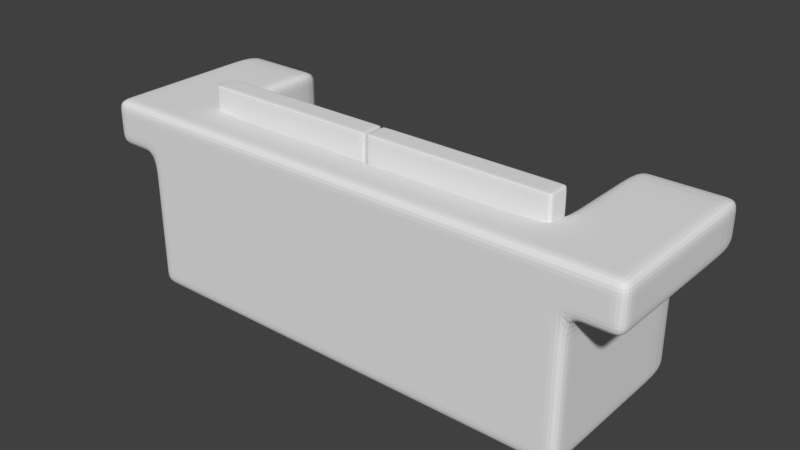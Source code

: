 # Source: couch1.blend  (saved by Blender 2.79.0; exported with 4.5.12 LTS)
import bpy
from mathutils import Matrix  # noqa: F401  (used for matrix-valued properties, if any)

bpy.ops.wm.read_factory_settings(use_empty=True)
scene = bpy.context.scene
scene.name = 'Scene'

# ---- collections
col_collection_1 = bpy.data.collections.new('Collection 1'); scene.collection.children.link(col_collection_1)

# ---- world
world_world = bpy.data.worlds.new('World'); scene.world = world_world
world_world.color = (0.05088, 0.05088, 0.05088)
world_world.use_sun_shadow = False
world_world.sun_shadow_jitter_overblur = 0.0
world_world.cycles.sampling_method = 'MANUAL'

# ---- meshes
me_cube_022 = bpy.data.meshes.new('Cube.022')
me_cube_022.from_pydata([(-8.0, 1.011, 4.989), (-8.0, 1.011, 6.0), (-8.0, 6.991, 4.989), (-8.0, 6.991, 6.0), (-0.05376, 1.011, 4.989), (-0.05376, 1.011, 6.0), (-0.05376, 6.991, 4.989), (-0.05376, 6.991, 6.0), (-0.1923, 6.991, 4.989), (-0.1923, 6.991, 6.0), (-0.1923, 1.011, 4.989), (-0.1923, 1.011, 6.0), (-7.648, 6.991, 4.989), (-7.648, 1.011, 6.0), (-7.648, 6.991, 6.0), (-7.648, 1.011, 4.989), (-8.0, 1.011, 5.76), (-8.0, 6.991, 5.76), (-0.05376, 6.991, 5.76), (-0.05376, 1.011, 5.76), (-0.1923, 1.011, 5.76), (-0.1923, 6.991, 5.76), (-7.648, 6.991, 5.76), (-7.648, 1.011, 5.76), (-8.0, 6.991, 5.155), (-0.05376, 6.991, 5.155), (-0.05376, 1.011, 5.155), (-0.1923, 1.011, 5.155), (-0.1923, 6.991, 5.155), (-7.648, 6.991, 5.155), (-7.648, 1.011, 5.155), (-8.0, 1.011, 5.155), (-8.0, 6.851, 4.989), (-8.0, 6.851, 6.0), (-0.05376, 6.851, 4.989), (-0.05376, 6.851, 6.0), (-0.1923, 6.851, 6.0), (-0.1923, 6.851, 4.989), (-7.648, 6.851, 4.989), (-7.648, 6.851, 6.0), (-0.05376, 6.851, 5.76), (-8.0, 6.851, 5.76), (-8.0, 6.851, 5.155), (-0.05376, 6.851, 5.155), (-8.0, 1.169, 4.989), (-0.05376, 1.169, 6.0), (-0.1923, 1.169, 6.0), (-0.1923, 1.169, 4.989), (-7.648, 1.169, 4.989), (-7.648, 1.169, 6.0), (-0.05376, 1.169, 5.76), (-0.05376, 1.169, 5.155), (-8.0, 1.169, 6.0), (-0.05376, 1.169, 4.989), (-8.0, 1.169, 5.76), (-8.0, 1.169, 5.155)], [], [(41, 33, 3, 17), (21, 9, 7, 18), (50, 45, 5, 19), (23, 13, 1, 16), (47, 53, 4, 10), (49, 52, 1, 13), (45, 46, 11, 5), (48, 47, 10, 15), (19, 5, 11, 20), (22, 14, 9, 21), (17, 3, 14, 22), (44, 48, 15, 0), (46, 49, 13, 11), (20, 11, 13, 23), (27, 20, 23, 30), (24, 17, 22, 29), (29, 22, 21, 28), (26, 19, 20, 27), (30, 23, 16, 31), (51, 50, 19, 26), (28, 21, 18, 25), (42, 41, 17, 24), (32, 42, 24, 2), (8, 28, 25, 6), (53, 51, 26, 4), (15, 30, 31, 0), (4, 26, 27, 10), (12, 29, 28, 8), (2, 24, 29, 12), (10, 27, 30, 15), (6, 25, 43, 34), (44, 55, 42, 32), (55, 54, 41, 42), (25, 18, 40, 43), (9, 14, 39, 36), (2, 12, 38, 32), (12, 8, 37, 38), (7, 9, 36, 35), (14, 3, 33, 39), (8, 6, 34, 37), (18, 7, 35, 40), (54, 52, 33, 41), (16, 1, 52, 54), (31, 16, 54, 55), (0, 31, 55, 44), (34, 43, 51, 53), (43, 40, 50, 51), (36, 39, 49, 46), (32, 38, 48, 44), (38, 37, 47, 48), (35, 36, 46, 45), (39, 33, 52, 49), (37, 34, 53, 47), (40, 35, 45, 50)])
me_cube_022.use_remesh_preserve_volume = False
me_cube_022.use_remesh_preserve_attributes = False
me_cube_022.use_mirror_vertex_groups = False
me_cube_022.update()
me_cube_021 = bpy.data.meshes.new('Cube.021')
me_cube_021.from_pydata([(-8.0, -6.0, 0.0), (-8.0, -6.0, 1.011), (-8.0, -0.01999, 0.0), (-8.0, -0.01999, 1.011), (-0.05376, -6.0, 0.0), (-0.05376, -6.0, 1.011), (-0.05376, -0.01999, 0.0), (-0.05376, -0.01999, 1.011), (-0.1923, -0.01999, 0.0), (-0.1923, -0.01999, 1.011), (-0.1923, -6.0, 0.0), (-0.1923, -6.0, 1.011), (-7.648, -0.01999, 0.0), (-7.648, -6.0, 1.011), (-7.648, -0.01999, 1.011), (-7.648, -6.0, 0.0), (-8.0, -6.0, 0.7713), (-8.0, -0.01999, 0.7713), (-0.05376, -0.01999, 0.7713), (-0.05376, -6.0, 0.7713), (-0.1923, -6.0, 0.7713), (-0.1923, -0.01999, 0.7713), (-7.648, -0.01999, 0.7713), (-7.648, -6.0, 0.7713), (-8.0, -0.01999, 0.1657), (-0.05376, -0.01999, 0.1657), (-0.05376, -6.0, 0.1657), (-0.1923, -6.0, 0.1657), (-0.1923, -0.01999, 0.1657), (-7.648, -0.01999, 0.1657), (-7.648, -6.0, 0.1657), (-8.0, -6.0, 0.1657), (-8.0, -0.1605, 0.0), (-8.0, -0.1605, 1.011), (-0.05376, -0.1605, 0.0), (-0.05376, -0.1605, 1.011), (-0.1923, -0.1605, 1.011), (-0.1923, -0.1605, 0.0), (-7.648, -0.1605, 0.0), (-7.648, -0.1605, 1.011), (-0.05376, -0.1605, 0.7713), (-8.0, -0.1605, 0.7713), (-8.0, -0.1605, 0.1657), (-0.05376, -0.1605, 0.1657), (-8.0, -5.842, 0.0), (-0.05376, -5.842, 1.011), (-0.1923, -5.842, 1.011), (-0.1923, -5.842, 0.0), (-7.648, -5.842, 0.0), (-7.648, -5.842, 1.011), (-0.05376, -5.842, 0.7713), (-0.05376, -5.842, 0.1657), (-8.0, -5.842, 1.011), (-0.05376, -5.842, 0.0), (-8.0, -5.842, 0.7713), (-8.0, -5.842, 0.1657)], [], [(41, 33, 3, 17), (21, 9, 7, 18), (50, 45, 5, 19), (23, 13, 1, 16), (47, 53, 4, 10), (49, 52, 1, 13), (45, 46, 11, 5), (48, 47, 10, 15), (19, 5, 11, 20), (22, 14, 9, 21), (17, 3, 14, 22), (44, 48, 15, 0), (46, 49, 13, 11), (20, 11, 13, 23), (27, 20, 23, 30), (24, 17, 22, 29), (29, 22, 21, 28), (26, 19, 20, 27), (30, 23, 16, 31), (51, 50, 19, 26), (28, 21, 18, 25), (42, 41, 17, 24), (32, 42, 24, 2), (8, 28, 25, 6), (53, 51, 26, 4), (15, 30, 31, 0), (4, 26, 27, 10), (12, 29, 28, 8), (2, 24, 29, 12), (10, 27, 30, 15), (6, 25, 43, 34), (44, 55, 42, 32), (55, 54, 41, 42), (25, 18, 40, 43), (9, 14, 39, 36), (2, 12, 38, 32), (12, 8, 37, 38), (7, 9, 36, 35), (14, 3, 33, 39), (8, 6, 34, 37), (18, 7, 35, 40), (54, 52, 33, 41), (16, 1, 52, 54), (31, 16, 54, 55), (0, 31, 55, 44), (34, 43, 51, 53), (43, 40, 50, 51), (36, 39, 49, 46), (32, 38, 48, 44), (38, 37, 47, 48), (35, 36, 46, 45), (39, 33, 52, 49), (37, 34, 53, 47), (40, 35, 45, 50)])
me_cube_021.use_remesh_preserve_volume = False
me_cube_021.use_remesh_preserve_attributes = False
me_cube_021.use_mirror_vertex_groups = False
me_cube_021.update()
me_cube_020 = bpy.data.meshes.new('Cube.020')
me_cube_020.from_pydata([(-10.0, -8.0, -2.0), (-10.0, -8.0, 0.0), (-10.0, -6.0, -2.0), (-10.0, -6.0, 0.0), (-8.0, -8.0, -2.0), (-8.0, -6.0, -2.0), (0.0, -8.0, -2.0), (0.0, -6.0, -2.0), (0.0, -6.0, 0.0), (-10.0, -8.0, 4.0), (-10.0, -6.0, 4.0), (-8.0, -6.0, 4.0), (-10.0, -8.0, 6.0), (-10.0, -6.0, 6.0), (-12.0, -8.0, 4.0), (-12.0, -6.0, 4.0), (-12.0, -8.0, 6.0), (-12.0, -6.0, 6.0), (-10.0, 0.0, 0.0), (-10.0, 0.0, -2.0), (-8.0, 0.0, -2.0), (-8.0, 0.0, 0.0), (0.0, 0.0, 0.0), (0.0, 0.0, -2.0), (-10.0, 0.0, 4.0), (-8.0, 0.0, 4.0), (-10.0, 0.0, 6.0), (-8.0, 0.0, 6.0), (-12.0, 0.0, 6.0), (-12.0, 0.0, 4.0), (-8.0, -6.0, 0.0), (-8.0, -8.0, 0.0), (-8.0, -8.0, 4.0), (-8.0, -6.0, 6.0), (-8.0, -8.0, 6.0), (0.0, -8.0, 0.0), (0.0, -6.0, 4.0), (0.0, -8.0, 4.0), (0.0, -6.0, 6.0), (0.0, -8.0, 6.0), (-10.0, -6.667, -2.0), (-10.0, -7.333, -2.0), (-10.0, -8.0, -1.333), (-10.0, -8.0, -0.6667), (-10.0, -7.333, 0.0), (-10.0, -6.667, 0.0), (-10.0, -6.0, -0.6667), (-10.0, -6.0, -1.333), (-8.667, -6.0, -2.0), (-9.333, -6.0, -2.0), (0.0, -2.0, 0.0), (0.0, -4.0, 0.0), (0.0, -4.0, -2.0), (0.0, -2.0, -2.0), (-8.0, -7.333, -2.0), (-8.0, -6.667, -2.0), (-9.333, -8.0, -2.0), (-8.667, -8.0, -2.0), (-8.667, -8.0, 0.0), (-9.333, -8.0, 0.0), (0.0, -7.333, -2.0), (0.0, -6.667, -2.0), (-5.333, -8.0, -2.0), (-2.667, -8.0, -2.0), (-5.333, -6.0, -2.0), (-2.667, -6.0, -2.0), (-10.0, -7.333, 4.0), (-10.0, -6.667, 4.0), (-12.0, -2.0, 4.0), (-12.0, -4.0, 4.0), (-10.0, -8.0, 1.333), (-10.0, -8.0, 2.667), (-10.0, -6.0, 2.667), (-10.0, -6.0, 1.333), (-10.0, -7.333, 6.0), (-10.0, -6.667, 6.0), (-10.0, -8.0, 4.667), (-10.0, -8.0, 5.333), (-12.0, -4.0, 6.0), (-12.0, -2.0, 6.0), (-12.0, -7.333, 4.0), (-12.0, -6.667, 4.0), (-12.0, -7.333, 6.0), (-12.0, -6.667, 6.0), (-12.0, -8.0, 4.667), (-12.0, -8.0, 5.333), (-12.0, -6.0, 5.333), (-12.0, -6.0, 4.667), (-10.67, -6.0, 6.0), (-11.33, -6.0, 6.0), (-11.33, -8.0, 6.0), (-10.67, -8.0, 6.0), (-10.67, -6.0, 4.0), (-11.33, -6.0, 4.0), (-10.67, -8.0, 4.0), (-11.33, -8.0, 4.0), (-10.0, 0.0, -0.6667), (-10.0, 0.0, -1.333), (-8.667, 0.0, -2.0), (-9.333, 0.0, -2.0), (-9.333, 0.0, 0.0), (-8.667, 0.0, 0.0), (-8.0, 0.0, -0.6667), (-8.0, 0.0, -1.333), (0.0, 0.0, -0.6667), (0.0, 0.0, -1.333), (-5.333, 0.0, -2.0), (-2.667, 0.0, -2.0), (-2.667, 0.0, 0.0), (-5.333, 0.0, 0.0), (-9.333, 0.0, 4.0), (-8.667, 0.0, 4.0), (-10.0, 0.0, 2.667), (-10.0, 0.0, 1.333), (-8.0, 0.0, 2.667), (-8.0, 0.0, 1.333), (-9.333, 0.0, 6.0), (-8.667, 0.0, 6.0), (-8.0, 0.0, 4.667), (-8.0, 0.0, 5.333), (-10.0, 0.0, 5.333), (-10.0, 0.0, 4.667), (-12.0, 0.0, 5.333), (-12.0, 0.0, 4.667), (-10.67, 0.0, 6.0), (-11.33, 0.0, 6.0), (-10.67, 0.0, 4.0), (-11.33, 0.0, 4.0), (-10.0, -2.0, 6.0), (-10.0, -4.0, 6.0), (-10.0, -4.0, 0.0), (-10.0, -2.0, 0.0), (-10.0, -2.0, -2.0), (-10.0, -4.0, -2.0), (-8.0, -2.0, 4.0), (-8.0, -4.0, 4.0), (-8.0, -2.0, -2.0), (-8.0, -4.0, -2.0), (-10.0, -2.0, 4.0), (-10.0, -4.0, 4.0), (-8.0, -8.0, 1.333), (-8.0, -8.0, 2.667), (-8.0, -6.667, 6.0), (-8.0, -7.333, 6.0), (-8.0, -8.0, 5.333), (-8.0, -8.0, 4.667), (-8.0, -8.0, -0.6667), (-8.0, -8.0, -1.333), (0.0, -8.0, 1.333), (0.0, -8.0, 2.667), (0.0, -6.667, 6.0), (0.0, -7.333, 6.0), (0.0, -6.0, 4.667), (0.0, -6.0, 5.333), (0.0, -8.0, 5.333), (0.0, -8.0, 4.667), (-2.667, -8.0, 0.0), (-5.333, -8.0, 0.0), (-5.333, -8.0, 4.0), (-2.667, -8.0, 4.0), (-2.667, -8.0, 6.0), (-5.333, -8.0, 6.0), (-2.667, -6.0, 6.0), (-5.333, -6.0, 6.0), (0.0, -8.0, -0.6667), (0.0, -8.0, -1.333), (-2.667, -6.0, 0.0), (-5.333, -6.0, 0.0), (-8.667, -8.0, 4.0), (-9.333, -8.0, 4.0), (-8.0, -6.0, 2.667), (-8.0, -6.0, 1.333), (-9.333, -6.0, 6.0), (-8.667, -6.0, 6.0), (-8.667, -8.0, 6.0), (-9.333, -8.0, 6.0), (-8.0, -6.0, 4.667), (-8.0, -6.0, 5.333), (-8.0, -4.0, 6.0), (-8.0, -2.0, 6.0), (-8.0, -2.0, 0.0), (-8.0, -4.0, 0.0), (0.0, -6.0, 2.667), (0.0, -6.0, 1.333), (-2.667, -6.0, 4.0), (-5.333, -6.0, 4.0), (-5.333, -6.0, 1.333), (-2.667, -6.0, 1.333), (-5.333, -6.0, 2.667), (-2.667, -6.0, 2.667), (-5.333, -6.0, 4.667), (-2.667, -6.0, 4.667), (-5.333, -6.0, 5.333), (-2.667, -6.0, 5.333), (-5.333, -8.0, 2.667), (-2.667, -8.0, 2.667), (-5.333, -8.0, 1.333), (-2.667, -8.0, 1.333), (-5.333, -6.667, 6.0), (-2.667, -6.667, 6.0), (-5.333, -7.333, 6.0), (-2.667, -7.333, 6.0), (-5.333, -8.0, 5.333), (-2.667, -8.0, 5.333), (-5.333, -8.0, 4.667), (-2.667, -8.0, 4.667), (-8.0, -4.0, 5.333), (-8.0, -2.0, 5.333), (-8.0, -4.0, 4.667), (-8.0, -2.0, 4.667), (-10.0, -4.0, 1.333), (-10.0, -2.0, 1.333), (-10.0, -4.0, 2.667), (-10.0, -2.0, 2.667), (-10.67, -4.0, 4.0), (-10.67, -2.0, 4.0), (-11.33, -4.0, 4.0), (-11.33, -2.0, 4.0), (-2.667, -4.0, -2.0), (-2.667, -2.0, -2.0), (-5.333, -4.0, -2.0), (-5.333, -2.0, -2.0), (-8.667, -4.0, -2.0), (-8.667, -2.0, -2.0), (-9.333, -4.0, -2.0), (-9.333, -2.0, -2.0), (-8.0, -4.0, 2.667), (-8.0, -2.0, 2.667), (-8.0, -4.0, 1.333), (-8.0, -2.0, 1.333), (-10.0, -4.0, -1.333), (-10.0, -2.0, -1.333), (-10.0, -4.0, -0.6667), (-10.0, -2.0, -0.6667), (-10.67, 0.0, 5.333), (-11.33, 0.0, 5.333), (-10.67, 0.0, 4.667), (-11.33, 0.0, 4.667), (-8.667, 0.0, 4.667), (-8.667, 0.0, 5.333), (-9.333, 0.0, 4.667), (-9.333, 0.0, 5.333), (-8.667, 0.0, 1.333), (-8.667, 0.0, 2.667), (-9.333, 0.0, 1.333), (-9.333, 0.0, 2.667), (-5.333, 0.0, -1.333), (-2.667, 0.0, -1.333), (-5.333, 0.0, -0.6667), (-2.667, 0.0, -0.6667), (-9.333, 0.0, -1.333), (-8.667, 0.0, -1.333), (-9.333, 0.0, -0.6667), (-8.667, 0.0, -0.6667), (-10.67, -8.0, 4.667), (-11.33, -8.0, 4.667), (-10.67, -8.0, 5.333), (-11.33, -8.0, 5.333), (-10.67, -6.667, 4.0), (-11.33, -6.667, 4.0), (-10.67, -7.333, 4.0), (-11.33, -7.333, 4.0), (-12.0, -4.0, 4.667), (-12.0, -2.0, 4.667), (-12.0, -4.0, 5.333), (-12.0, -2.0, 5.333), (-12.0, -6.667, 4.667), (-12.0, -6.667, 5.333), (-12.0, -7.333, 4.667), (-12.0, -7.333, 5.333), (-9.333, -8.0, 4.667), (-9.333, -8.0, 5.333), (-8.667, -8.0, 4.667), (-8.667, -8.0, 5.333), (-10.67, -7.333, 6.0), (-11.33, -7.333, 6.0), (-10.67, -6.667, 6.0), (-11.33, -6.667, 6.0), (-8.667, -6.667, 6.0), (-8.667, -7.333, 6.0), (-9.333, -6.667, 6.0), (-9.333, -7.333, 6.0), (-9.333, -4.0, 6.0), (-9.333, -2.0, 6.0), (-8.667, -4.0, 6.0), (-8.667, -2.0, 6.0), (-9.333, -8.0, 1.333), (-9.333, -8.0, 2.667), (-8.667, -8.0, 1.333), (-8.667, -8.0, 2.667), (-5.333, -4.0, 0.0), (-5.333, -2.0, 0.0), (-2.667, -4.0, 0.0), (-2.667, -2.0, 0.0), (-5.333, -7.333, -2.0), (-2.667, -7.333, -2.0), (-5.333, -6.667, -2.0), (-2.667, -6.667, -2.0), (-10.0, -6.667, 1.333), (-10.0, -6.667, 2.667), (-10.0, -7.333, 1.333), (-10.0, -7.333, 2.667), (-9.333, -6.667, -2.0), (-9.333, -7.333, -2.0), (-8.667, -6.667, -2.0), (-8.667, -7.333, -2.0), (-8.667, -8.0, -1.333), (-9.333, -8.0, -1.333), (-8.667, -8.0, -0.6667), (-9.333, -8.0, -0.6667), (-5.333, -8.0, -0.6667), (-2.667, -8.0, -0.6667), (-5.333, -8.0, -1.333), (-2.667, -8.0, -1.333), (-11.33, -4.0, 6.0), (-11.33, -2.0, 6.0), (-10.67, -4.0, 6.0), (-10.67, -2.0, 6.0), (-10.0, -7.333, -1.333), (-10.0, -6.667, -1.333), (-10.0, -7.333, -0.6667), (-10.0, -6.667, -0.6667)], [], [(321, 45, 3, 46), (317, 128, 26, 124), (313, 63, 6, 165), (309, 59, 1, 43), (305, 54, 4, 57), (301, 71, 9, 66), (297, 65, 7, 61), (293, 50, 22, 108), (289, 141, 32, 168), (285, 179, 27, 117), (281, 74, 12, 175), (277, 89, 17, 83), (273, 144, 34, 174), (269, 85, 16, 82), (265, 79, 28, 122), (261, 95, 14, 80), (257, 90, 16, 85), (253, 101, 21, 102), (249, 108, 22, 104), (245, 112, 24, 110), (241, 120, 26, 116), (237, 127, 29, 123), (233, 131, 18, 96), (229, 180, 21, 115), (225, 132, 19, 99), (221, 136, 20, 106), (217, 68, 29, 127), (213, 138, 24, 112), (209, 134, 25, 118), (205, 159, 37, 155), (201, 160, 39, 151), (197, 156, 35, 148), (193, 162, 38, 153), (189, 184, 36, 182), (166, 187, 183, 8), (187, 189, 182, 183), (30, 171, 186, 167), (167, 186, 187, 166), (171, 170, 188, 186), (186, 188, 189, 187), (170, 11, 185, 188), (188, 185, 184, 189), (184, 191, 152, 36), (191, 193, 153, 152), (11, 176, 190, 185), (185, 190, 191, 184), (176, 177, 192, 190), (190, 192, 193, 191), (177, 33, 163, 192), (192, 163, 162, 193), (159, 195, 149, 37), (195, 197, 148, 149), (32, 141, 194, 158), (158, 194, 195, 159), (141, 140, 196, 194), (194, 196, 197, 195), (140, 31, 157, 196), (196, 157, 156, 197), (162, 199, 150, 38), (199, 201, 151, 150), (33, 142, 198, 163), (163, 198, 199, 162), (142, 143, 200, 198), (198, 200, 201, 199), (143, 34, 161, 200), (200, 161, 160, 201), (160, 203, 154, 39), (203, 205, 155, 154), (34, 144, 202, 161), (161, 202, 203, 160), (144, 145, 204, 202), (202, 204, 205, 203), (145, 32, 158, 204), (204, 158, 159, 205), (179, 207, 119, 27), (207, 209, 118, 119), (33, 177, 206, 178), (178, 206, 207, 179), (177, 176, 208, 206), (206, 208, 209, 207), (176, 11, 135, 208), (208, 135, 134, 209), (131, 211, 113, 18), (211, 213, 112, 113), (3, 73, 210, 130), (130, 210, 211, 131), (73, 72, 212, 210), (210, 212, 213, 211), (72, 10, 139, 212), (212, 139, 138, 213), (138, 215, 126, 24), (215, 217, 127, 126), (10, 92, 214, 139), (139, 214, 215, 138), (92, 93, 216, 214), (214, 216, 217, 215), (93, 15, 69, 216), (216, 69, 68, 217), (53, 219, 107, 23), (219, 221, 106, 107), (7, 65, 218, 52), (52, 218, 219, 53), (65, 64, 220, 218), (218, 220, 221, 219), (64, 5, 137, 220), (220, 137, 136, 221), (136, 223, 98, 20), (223, 225, 99, 98), (5, 48, 222, 137), (137, 222, 223, 136), (48, 49, 224, 222), (222, 224, 225, 223), (49, 2, 133, 224), (224, 133, 132, 225), (134, 227, 114, 25), (227, 229, 115, 114), (11, 170, 226, 135), (135, 226, 227, 134), (170, 171, 228, 226), (226, 228, 229, 227), (171, 30, 181, 228), (228, 181, 180, 229), (132, 231, 97, 19), (231, 233, 96, 97), (2, 47, 230, 133), (133, 230, 231, 132), (47, 46, 232, 230), (230, 232, 233, 231), (46, 3, 130, 232), (232, 130, 131, 233), (125, 235, 122, 28), (235, 237, 123, 122), (26, 120, 234, 124), (124, 234, 235, 125), (120, 121, 236, 234), (234, 236, 237, 235), (121, 24, 126, 236), (236, 126, 127, 237), (119, 239, 117, 27), (239, 241, 116, 117), (25, 111, 238, 118), (118, 238, 239, 119), (111, 110, 240, 238), (238, 240, 241, 239), (110, 24, 121, 240), (240, 121, 120, 241), (114, 243, 111, 25), (243, 245, 110, 111), (21, 101, 242, 115), (115, 242, 243, 114), (101, 100, 244, 242), (242, 244, 245, 243), (100, 18, 113, 244), (244, 113, 112, 245), (107, 247, 105, 23), (247, 249, 104, 105), (20, 103, 246, 106), (106, 246, 247, 107), (103, 102, 248, 246), (246, 248, 249, 247), (102, 21, 109, 248), (248, 109, 108, 249), (98, 251, 103, 20), (251, 253, 102, 103), (19, 97, 250, 99), (99, 250, 251, 98), (97, 96, 252, 250), (250, 252, 253, 251), (96, 18, 100, 252), (252, 100, 101, 253), (95, 255, 84, 14), (255, 257, 85, 84), (9, 76, 254, 94), (94, 254, 255, 95), (76, 77, 256, 254), (254, 256, 257, 255), (77, 12, 91, 256), (256, 91, 90, 257), (93, 259, 81, 15), (259, 261, 80, 81), (10, 67, 258, 92), (92, 258, 259, 93), (67, 66, 260, 258), (258, 260, 261, 259), (66, 9, 94, 260), (260, 94, 95, 261), (68, 263, 123, 29), (263, 265, 122, 123), (15, 87, 262, 69), (69, 262, 263, 68), (87, 86, 264, 262), (262, 264, 265, 263), (86, 17, 78, 264), (264, 78, 79, 265), (86, 267, 83, 17), (267, 269, 82, 83), (15, 81, 266, 87), (87, 266, 267, 86), (81, 80, 268, 266), (266, 268, 269, 267), (80, 14, 84, 268), (268, 84, 85, 269), (77, 271, 175, 12), (271, 273, 174, 175), (9, 169, 270, 76), (76, 270, 271, 77), (169, 168, 272, 270), (270, 272, 273, 271), (168, 32, 145, 272), (272, 145, 144, 273), (90, 275, 82, 16), (275, 277, 83, 82), (12, 74, 274, 91), (91, 274, 275, 90), (74, 75, 276, 274), (274, 276, 277, 275), (75, 13, 88, 276), (276, 88, 89, 277), (143, 279, 174, 34), (279, 281, 175, 174), (33, 173, 278, 142), (142, 278, 279, 143), (173, 172, 280, 278), (278, 280, 281, 279), (172, 13, 75, 280), (280, 75, 74, 281), (128, 283, 116, 26), (283, 285, 117, 116), (13, 172, 282, 129), (129, 282, 283, 128), (172, 173, 284, 282), (282, 284, 285, 283), (173, 33, 178, 284), (284, 178, 179, 285), (71, 287, 169, 9), (287, 289, 168, 169), (1, 59, 286, 70), (70, 286, 287, 71), (59, 58, 288, 286), (286, 288, 289, 287), (58, 31, 140, 288), (288, 140, 141, 289), (180, 291, 109, 21), (291, 293, 108, 109), (30, 167, 290, 181), (181, 290, 291, 180), (167, 166, 292, 290), (290, 292, 293, 291), (166, 8, 51, 292), (292, 51, 50, 293), (63, 295, 60, 6), (295, 297, 61, 60), (4, 54, 294, 62), (62, 294, 295, 63), (54, 55, 296, 294), (294, 296, 297, 295), (55, 5, 64, 296), (296, 64, 65, 297), (72, 299, 67, 10), (299, 301, 66, 67), (3, 45, 298, 73), (73, 298, 299, 72), (45, 44, 300, 298), (298, 300, 301, 299), (44, 1, 70, 300), (300, 70, 71, 301), (41, 303, 56, 0), (303, 305, 57, 56), (2, 49, 302, 40), (40, 302, 303, 41), (49, 48, 304, 302), (302, 304, 305, 303), (48, 5, 55, 304), (304, 55, 54, 305), (56, 307, 42, 0), (307, 309, 43, 42), (4, 147, 306, 57), (57, 306, 307, 56), (147, 146, 308, 306), (306, 308, 309, 307), (146, 31, 58, 308), (308, 58, 59, 309), (156, 311, 164, 35), (311, 313, 165, 164), (31, 146, 310, 157), (157, 310, 311, 156), (146, 147, 312, 310), (310, 312, 313, 311), (147, 4, 62, 312), (312, 62, 63, 313), (79, 315, 125, 28), (315, 317, 124, 125), (17, 89, 314, 78), (78, 314, 315, 79), (89, 88, 316, 314), (314, 316, 317, 315), (88, 13, 129, 316), (316, 129, 128, 317), (40, 319, 47, 2), (319, 321, 46, 47), (0, 42, 318, 41), (41, 318, 319, 40), (42, 43, 320, 318), (318, 320, 321, 319), (43, 1, 44, 320), (320, 44, 45, 321)])
me_cube_020.use_remesh_preserve_volume = False
me_cube_020.use_remesh_preserve_attributes = False
me_cube_020.use_mirror_vertex_groups = False
me_cube_020.update()

# ---- objects
ob_cube_002 = bpy.data.objects.new('Cube.002', me_cube_022)
ob_cube_001 = bpy.data.objects.new('Cube.001', me_cube_021)
ob_cube = bpy.data.objects.new('Cube', me_cube_020)

# ---- transforms, parenting, visibility, modifiers, constraints
ob_cube_002.location = (10.0, 8.0, 2.0)
ob_cube_002.rotation_euler = (1.571, 0.0, 0.0)
ob_cube_002.lineart.crease_threshold = 0.0
_m = ob_cube_002.modifiers.new('Subsurf', 'SUBSURF')
_m.uv_smooth = 'PRESERVE_CORNERS'
_m.quality = 2
_m.show_only_control_edges = False
_m = ob_cube_002.modifiers.new('Mirror', 'MIRROR')
ob_cube_001.location = (10.0, 8.0, 2.0)
ob_cube_001.lineart.crease_threshold = 0.0
_m = ob_cube_001.modifiers.new('Subsurf', 'SUBSURF')
_m.uv_smooth = 'PRESERVE_CORNERS'
_m.quality = 2
_m.show_only_control_edges = False
_m = ob_cube_001.modifiers.new('Mirror', 'MIRROR')
ob_cube.location = (10.0, 8.0, 2.0)
ob_cube.lineart.crease_threshold = 0.0
_m = ob_cube.modifiers.new('Subsurf', 'SUBSURF')
_m.uv_smooth = 'PRESERVE_CORNERS'
_m.quality = 2
_m.show_only_control_edges = False
_m = ob_cube.modifiers.new('Mirror', 'MIRROR')

# ---- collection membership
col_collection_1.objects.link(ob_cube_002)
col_collection_1.objects.link(ob_cube_001)
col_collection_1.objects.link(ob_cube)

# ---- scene / render settings (as saved in the file)
scene.frame_start = 1; scene.frame_end = 250; scene.frame_set(2)
scene.render.engine = 'BLENDER_EEVEE_NEXT'
scene.render.resolution_percentage = 50
scene.render.dither_intensity = 0.0
scene.cycles.use_denoising = False
scene.cycles.samples = 128
scene.cycles.sampling_pattern = 'TABULATED_SOBOL'
scene.cycles.use_adaptive_sampling = False
scene.cycles.use_light_tree = False
scene.cycles.blur_glossy = 0.0
scene.cycles.sample_clamp_indirect = 0.0
scene.view_settings.view_transform = 'Standard'
bpy.context.view_layer.update()

# ---- added for rendering (the .blend has no active camera and no usable light): camera, sun
cam_auto = bpy.data.cameras.new('AutoCamera')
cam_auto.lens = 50.0
cam_auto.sensor_width = 36.0
cam_auto.clip_end = 1000.0
ob_auto_camera = bpy.data.objects.new('AutoCamera', cam_auto)
scene.collection.objects.link(ob_auto_camera)
ob_auto_camera.location = (34.8409, -25.809, 24.3683)
ob_auto_camera.rotation_euler = (1.09748, -7.21219e-08, 0.694738)
scene.camera = ob_auto_camera
light_auto_sun = bpy.data.lights.new('AutoSun', 'SUN')
light_auto_sun.energy = 3.0
light_auto_sun.angle = 0.0523599
ob_auto_sun = bpy.data.objects.new('AutoSun', light_auto_sun)
scene.collection.objects.link(ob_auto_sun)
ob_auto_sun.rotation_euler = (0.872665, 0.174533, 0.523599)
bpy.context.view_layer.update()
